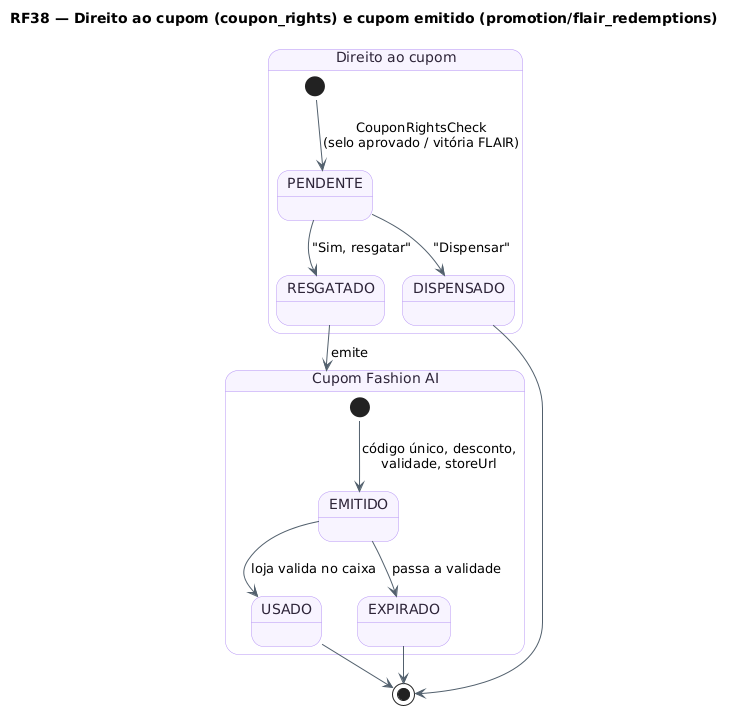

The diagram above was rendered by PlantUML. Its source (embedded in the PNG):
@startuml RF38_MaquinaDeEstados_Cupom
!pragma layout smetana
title RF38 — Direito ao cupom (coupon_rights) e cupom emitido (promotion/flair_redemptions)
skinparam backgroundColor #FFFFFF
skinparam state {
  BackgroundColor #F8F4FF
  BorderColor #B695F5
  FontColor #2D2438
  ArrowColor #52606D
}
state "Direito ao cupom" as D {
  [*] --> PENDENTE : CouponRightsCheck\n(selo aprovado / vitória FLAIR)
  PENDENTE --> RESGATADO : "Sim, resgatar"
  PENDENTE --> DISPENSADO : "Dispensar"
}
state "Cupom Fashion AI" as C {
  [*] --> EMITIDO : código único, desconto,\nvalidade, storeUrl
  EMITIDO --> USADO : loja valida no caixa
  EMITIDO --> EXPIRADO : passa a validade
}
RESGATADO --> C : emite
DISPENSADO --> [*]
USADO --> [*]
EXPIRADO --> [*]
@enduml